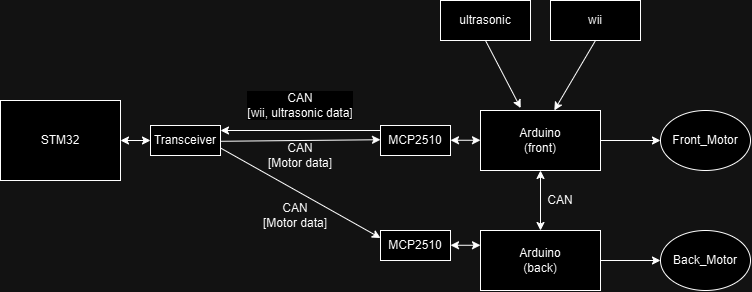

The diagram above was exported from draw.io. Its source (the exported page's mxGraphModel, read from the mxfile embedded in the PNG):
<mxGraphModel dx="913" dy="454" grid="1" gridSize="10" guides="1" tooltips="1" connect="1" arrows="1" fold="1" page="1" pageScale="1" pageWidth="827" pageHeight="1169" math="0" shadow="0">
  <root>
    <mxCell id="0" />
    <mxCell id="1" parent="0" />
    <mxCell id="G2B5cn0Jk5jMwdy3t2gX-1" value="STM32" style="rounded=0;whiteSpace=wrap;html=1;" vertex="1" parent="1">
      <mxGeometry x="20" y="260" width="120" height="80" as="geometry" />
    </mxCell>
    <mxCell id="G2B5cn0Jk5jMwdy3t2gX-2" value="Arduino&lt;div&gt;(front)&lt;/div&gt;" style="rounded=0;whiteSpace=wrap;html=1;" vertex="1" parent="1">
      <mxGeometry x="500" y="270" width="120" height="60" as="geometry" />
    </mxCell>
    <mxCell id="G2B5cn0Jk5jMwdy3t2gX-3" value="Arduino&lt;div&gt;(back)&lt;/div&gt;" style="rounded=0;whiteSpace=wrap;html=1;" vertex="1" parent="1">
      <mxGeometry x="500" y="390" width="120" height="60" as="geometry" />
    </mxCell>
    <mxCell id="G2B5cn0Jk5jMwdy3t2gX-4" value="" style="endArrow=classic;html=1;rounded=0;exitX=1.003;exitY=0.082;exitDx=0;exitDy=0;exitPerimeter=0;" edge="1" parent="1">
      <mxGeometry width="50" height="50" relative="1" as="geometry">
        <mxPoint x="240.36000000000013" y="300.78" as="sourcePoint" />
        <mxPoint x="400" y="299.22" as="targetPoint" />
      </mxGeometry>
    </mxCell>
    <mxCell id="G2B5cn0Jk5jMwdy3t2gX-5" value="" style="endArrow=classic;html=1;rounded=0;exitX=1;exitY=0.75;exitDx=0;exitDy=0;entryX=0;entryY=0.25;entryDx=0;entryDy=0;" edge="1" parent="1" source="G2B5cn0Jk5jMwdy3t2gX-27" target="G2B5cn0Jk5jMwdy3t2gX-23">
      <mxGeometry width="50" height="50" relative="1" as="geometry">
        <mxPoint x="240" y="360" as="sourcePoint" />
        <mxPoint x="440" y="350" as="targetPoint" />
      </mxGeometry>
    </mxCell>
    <mxCell id="G2B5cn0Jk5jMwdy3t2gX-7" value="" style="endArrow=classic;html=1;rounded=0;entryX=1;entryY=0.25;entryDx=0;entryDy=0;" edge="1" parent="1">
      <mxGeometry width="50" height="50" relative="1" as="geometry">
        <mxPoint x="400" y="290" as="sourcePoint" />
        <mxPoint x="240" y="290" as="targetPoint" />
      </mxGeometry>
    </mxCell>
    <mxCell id="G2B5cn0Jk5jMwdy3t2gX-8" value="&lt;div&gt;CAN&lt;/div&gt;[Motor data]" style="text;html=1;align=center;verticalAlign=middle;whiteSpace=wrap;rounded=0;" vertex="1" parent="1">
      <mxGeometry x="285" y="300" width="70" height="30" as="geometry" />
    </mxCell>
    <mxCell id="G2B5cn0Jk5jMwdy3t2gX-9" value="&lt;div&gt;CAN&lt;/div&gt;[wii, ultrasonic data]" style="text;html=1;align=center;verticalAlign=middle;whiteSpace=wrap;rounded=0;fillColor=none;strokeColor=none;labelBackgroundColor=default;fontStyle=0;fontFamily=Helvetica;" vertex="1" parent="1">
      <mxGeometry x="265" y="250" width="110" height="30" as="geometry" />
    </mxCell>
    <mxCell id="G2B5cn0Jk5jMwdy3t2gX-10" value="&lt;div&gt;CAN&lt;/div&gt;[Motor data]" style="text;html=1;align=center;verticalAlign=middle;whiteSpace=wrap;rounded=0;" vertex="1" parent="1">
      <mxGeometry x="280" y="360" width="70" height="30" as="geometry" />
    </mxCell>
    <mxCell id="G2B5cn0Jk5jMwdy3t2gX-11" value="ultrasonic" style="rounded=0;whiteSpace=wrap;html=1;" vertex="1" parent="1">
      <mxGeometry x="460" y="160" width="90" height="40" as="geometry" />
    </mxCell>
    <mxCell id="G2B5cn0Jk5jMwdy3t2gX-12" value="wii" style="rounded=0;whiteSpace=wrap;html=1;" vertex="1" parent="1">
      <mxGeometry x="570" y="160" width="90" height="40" as="geometry" />
    </mxCell>
    <mxCell id="G2B5cn0Jk5jMwdy3t2gX-15" value="" style="endArrow=classic;html=1;rounded=0;entryX=0.335;entryY=-0.04;entryDx=0;entryDy=0;entryPerimeter=0;exitX=0.5;exitY=1;exitDx=0;exitDy=0;" edge="1" parent="1" source="G2B5cn0Jk5jMwdy3t2gX-11" target="G2B5cn0Jk5jMwdy3t2gX-2">
      <mxGeometry width="50" height="50" relative="1" as="geometry">
        <mxPoint x="370" y="320" as="sourcePoint" />
        <mxPoint x="420" y="270" as="targetPoint" />
      </mxGeometry>
    </mxCell>
    <mxCell id="G2B5cn0Jk5jMwdy3t2gX-16" value="" style="endArrow=classic;html=1;rounded=0;entryX=0.615;entryY=-0.002;entryDx=0;entryDy=0;entryPerimeter=0;exitX=0.5;exitY=1;exitDx=0;exitDy=0;" edge="1" parent="1" source="G2B5cn0Jk5jMwdy3t2gX-12" target="G2B5cn0Jk5jMwdy3t2gX-2">
      <mxGeometry width="50" height="50" relative="1" as="geometry">
        <mxPoint x="495" y="210" as="sourcePoint" />
        <mxPoint x="530" y="278" as="targetPoint" />
      </mxGeometry>
    </mxCell>
    <mxCell id="G2B5cn0Jk5jMwdy3t2gX-18" value="Front_Motor" style="ellipse;whiteSpace=wrap;html=1;" vertex="1" parent="1">
      <mxGeometry x="680" y="270" width="90" height="60" as="geometry" />
    </mxCell>
    <mxCell id="G2B5cn0Jk5jMwdy3t2gX-19" value="Back_Motor" style="ellipse;whiteSpace=wrap;html=1;" vertex="1" parent="1">
      <mxGeometry x="680" y="390" width="90" height="60" as="geometry" />
    </mxCell>
    <mxCell id="G2B5cn0Jk5jMwdy3t2gX-20" value="" style="endArrow=classic;html=1;rounded=0;exitX=1;exitY=0.5;exitDx=0;exitDy=0;entryX=0;entryY=0.5;entryDx=0;entryDy=0;" edge="1" parent="1" source="G2B5cn0Jk5jMwdy3t2gX-2" target="G2B5cn0Jk5jMwdy3t2gX-18">
      <mxGeometry width="50" height="50" relative="1" as="geometry">
        <mxPoint x="490" y="330" as="sourcePoint" />
        <mxPoint x="540" y="280" as="targetPoint" />
      </mxGeometry>
    </mxCell>
    <mxCell id="G2B5cn0Jk5jMwdy3t2gX-22" value="MCP2510" style="rounded=0;whiteSpace=wrap;html=1;" vertex="1" parent="1">
      <mxGeometry x="400" y="285" width="70" height="30" as="geometry" />
    </mxCell>
    <mxCell id="G2B5cn0Jk5jMwdy3t2gX-23" value="MCP2510" style="rounded=0;whiteSpace=wrap;html=1;" vertex="1" parent="1">
      <mxGeometry x="400" y="390" width="70" height="30" as="geometry" />
    </mxCell>
    <mxCell id="G2B5cn0Jk5jMwdy3t2gX-27" value="Transceiver" style="rounded=0;whiteSpace=wrap;html=1;" vertex="1" parent="1">
      <mxGeometry x="170" y="285" width="70" height="30" as="geometry" />
    </mxCell>
    <mxCell id="G2B5cn0Jk5jMwdy3t2gX-51" value="" style="endArrow=classic;startArrow=classic;html=1;rounded=0;exitX=1;exitY=0.5;exitDx=0;exitDy=0;" edge="1" parent="1" source="G2B5cn0Jk5jMwdy3t2gX-1">
      <mxGeometry width="50" height="50" relative="1" as="geometry">
        <mxPoint x="400" y="360" as="sourcePoint" />
        <mxPoint x="170" y="300" as="targetPoint" />
      </mxGeometry>
    </mxCell>
    <mxCell id="G2B5cn0Jk5jMwdy3t2gX-52" value="" style="endArrow=classic;startArrow=classic;html=1;rounded=0;exitX=1;exitY=0.5;exitDx=0;exitDy=0;" edge="1" parent="1">
      <mxGeometry width="50" height="50" relative="1" as="geometry">
        <mxPoint x="470" y="404.76" as="sourcePoint" />
        <mxPoint x="500" y="404.76" as="targetPoint" />
      </mxGeometry>
    </mxCell>
    <mxCell id="G2B5cn0Jk5jMwdy3t2gX-53" value="" style="endArrow=classic;startArrow=classic;html=1;rounded=0;exitX=1;exitY=0.5;exitDx=0;exitDy=0;" edge="1" parent="1">
      <mxGeometry width="50" height="50" relative="1" as="geometry">
        <mxPoint x="470" y="299.76" as="sourcePoint" />
        <mxPoint x="500" y="299.76" as="targetPoint" />
      </mxGeometry>
    </mxCell>
    <mxCell id="G2B5cn0Jk5jMwdy3t2gX-54" value="" style="endArrow=classic;html=1;rounded=0;exitX=1;exitY=0.5;exitDx=0;exitDy=0;entryX=0;entryY=0.5;entryDx=0;entryDy=0;" edge="1" parent="1" source="G2B5cn0Jk5jMwdy3t2gX-3">
      <mxGeometry width="50" height="50" relative="1" as="geometry">
        <mxPoint x="630" y="420" as="sourcePoint" />
        <mxPoint x="680" y="420" as="targetPoint" />
      </mxGeometry>
    </mxCell>
    <mxCell id="G2B5cn0Jk5jMwdy3t2gX-55" value="" style="endArrow=classic;startArrow=classic;html=1;rounded=0;entryX=0.5;entryY=1;entryDx=0;entryDy=0;exitX=0.5;exitY=0;exitDx=0;exitDy=0;" edge="1" parent="1" source="G2B5cn0Jk5jMwdy3t2gX-3" target="G2B5cn0Jk5jMwdy3t2gX-2">
      <mxGeometry width="50" height="50" relative="1" as="geometry">
        <mxPoint x="370" y="360" as="sourcePoint" />
        <mxPoint x="420" y="310" as="targetPoint" />
      </mxGeometry>
    </mxCell>
    <mxCell id="G2B5cn0Jk5jMwdy3t2gX-60" value="CAN" style="text;html=1;align=center;verticalAlign=middle;whiteSpace=wrap;rounded=0;" vertex="1" parent="1">
      <mxGeometry x="550" y="345" width="60" height="30" as="geometry" />
    </mxCell>
  </root>
</mxGraphModel>